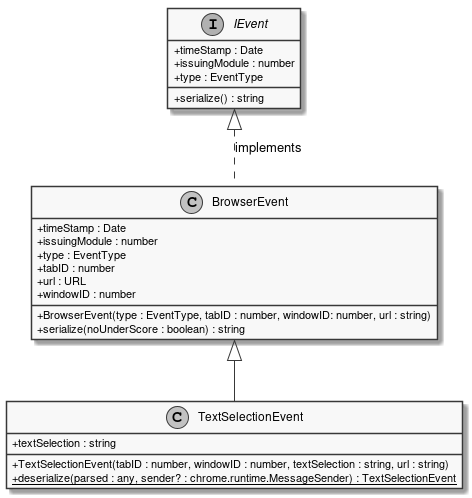

The diagram above was rendered by PlantUML. Its source (embedded in the PNG):
@startuml
skinparam linetype ortho
skinparam monochrome true
skinparam classAttributeIconSize 0
class TextSelectionEvent extends BrowserEvent {
    + textSelection : string
    + TextSelectionEvent(tabID : number, windowID : number, textSelection : string, url : string)
    + {static} deserialize(parsed : any, sender? : chrome.runtime.MessageSender) : TextSelectionEvent
}
interface IEvent {
    + timeStamp : Date
    + issuingModule : number
    + type : EventType
    + serialize() : string
}

IEvent <|.DOWN. BrowserEvent : implements
class BrowserEvent {
    + BrowserEvent(type : EventType, tabID : number, windowID: number, url : string)
    + timeStamp : Date
    + issuingModule : number
    + type : EventType
    + tabID : number
    + url : URL
    + windowID : number
    + serialize(noUnderScore : boolean) : string
}
@enduml